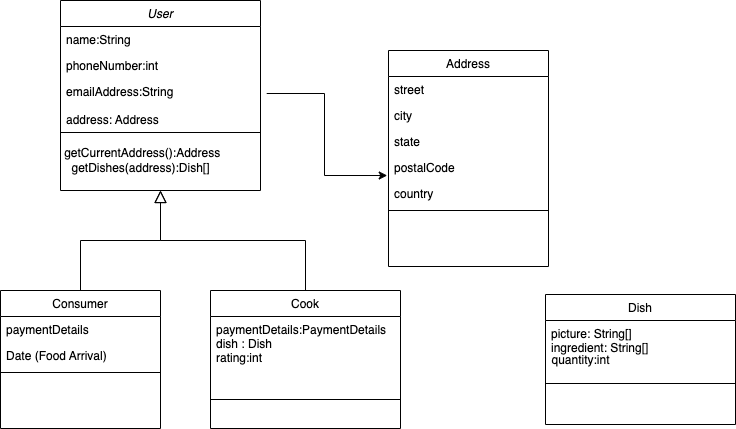

The diagram above was exported from draw.io. Its source (the exported page's mxGraphModel, read from the mxfile embedded in the PNG):
<mxGraphModel dx="1666" dy="826" grid="1" gridSize="10" guides="1" tooltips="1" connect="1" arrows="1" fold="1" page="1" pageScale="1" pageWidth="850" pageHeight="1100" math="0" shadow="0">
  <root>
    <mxCell id="0" />
    <mxCell id="1" parent="0" />
    <mxCell id="6oki6PTrRf-_4jgLiGis-1" value="User" style="swimlane;fontStyle=2;align=center;verticalAlign=top;childLayout=stackLayout;horizontal=1;startSize=26;horizontalStack=0;resizeParent=1;resizeLast=0;collapsible=1;marginBottom=0;rounded=0;shadow=0;strokeWidth=1;" parent="1" vertex="1">
      <mxGeometry x="180" y="70" width="200" height="190" as="geometry">
        <mxRectangle x="230" y="140" width="160" height="26" as="alternateBounds" />
      </mxGeometry>
    </mxCell>
    <mxCell id="6oki6PTrRf-_4jgLiGis-2" value="name:String" style="text;align=left;verticalAlign=top;spacingLeft=4;spacingRight=4;overflow=hidden;rotatable=0;points=[[0,0.5],[1,0.5]];portConstraint=eastwest;" parent="6oki6PTrRf-_4jgLiGis-1" vertex="1">
      <mxGeometry y="26" width="200" height="26" as="geometry" />
    </mxCell>
    <mxCell id="6oki6PTrRf-_4jgLiGis-3" value="phoneNumber:int" style="text;align=left;verticalAlign=top;spacingLeft=4;spacingRight=4;overflow=hidden;rotatable=0;points=[[0,0.5],[1,0.5]];portConstraint=eastwest;rounded=0;shadow=0;html=0;" parent="6oki6PTrRf-_4jgLiGis-1" vertex="1">
      <mxGeometry y="52" width="200" height="26" as="geometry" />
    </mxCell>
    <mxCell id="6oki6PTrRf-_4jgLiGis-4" value="emailAddress:String&#10;&#10;address: Address&#10;&#10;" style="text;align=left;verticalAlign=top;spacingLeft=4;spacingRight=4;overflow=hidden;rotatable=0;points=[[0,0.5],[1,0.5]];portConstraint=eastwest;rounded=0;shadow=0;html=0;" parent="6oki6PTrRf-_4jgLiGis-1" vertex="1">
      <mxGeometry y="78" width="200" height="50" as="geometry" />
    </mxCell>
    <mxCell id="6oki6PTrRf-_4jgLiGis-5" value="" style="line;html=1;strokeWidth=1;align=left;verticalAlign=middle;spacingTop=-1;spacingLeft=3;spacingRight=3;rotatable=0;labelPosition=right;points=[];portConstraint=eastwest;" parent="6oki6PTrRf-_4jgLiGis-1" vertex="1">
      <mxGeometry y="128" width="200" height="8" as="geometry" />
    </mxCell>
    <mxCell id="6oki6PTrRf-_4jgLiGis-7" value="Consumer" style="swimlane;fontStyle=0;align=center;verticalAlign=top;childLayout=stackLayout;horizontal=1;startSize=26;horizontalStack=0;resizeParent=1;resizeLast=0;collapsible=1;marginBottom=0;rounded=0;shadow=0;strokeWidth=1;" parent="1" vertex="1">
      <mxGeometry x="120" y="360" width="160" height="138" as="geometry">
        <mxRectangle x="130" y="380" width="160" height="26" as="alternateBounds" />
      </mxGeometry>
    </mxCell>
    <mxCell id="6oki6PTrRf-_4jgLiGis-9" value="paymentDetails" style="text;align=left;verticalAlign=top;spacingLeft=4;spacingRight=4;overflow=hidden;rotatable=0;points=[[0,0.5],[1,0.5]];portConstraint=eastwest;rounded=0;shadow=0;html=0;" parent="6oki6PTrRf-_4jgLiGis-7" vertex="1">
      <mxGeometry y="26" width="160" height="26" as="geometry" />
    </mxCell>
    <mxCell id="6oki6PTrRf-_4jgLiGis-10" value="Date (Food Arrival)" style="text;align=left;verticalAlign=top;spacingLeft=4;spacingRight=4;overflow=hidden;rotatable=0;points=[[0,0.5],[1,0.5]];portConstraint=eastwest;rounded=0;shadow=0;html=0;" parent="6oki6PTrRf-_4jgLiGis-7" vertex="1">
      <mxGeometry y="52" width="160" height="26" as="geometry" />
    </mxCell>
    <mxCell id="6oki6PTrRf-_4jgLiGis-8" value="" style="line;html=1;strokeWidth=1;align=left;verticalAlign=middle;spacingTop=-1;spacingLeft=3;spacingRight=3;rotatable=0;labelPosition=right;points=[];portConstraint=eastwest;" parent="6oki6PTrRf-_4jgLiGis-7" vertex="1">
      <mxGeometry y="78" width="160" height="8" as="geometry" />
    </mxCell>
    <mxCell id="6oki6PTrRf-_4jgLiGis-11" value="" style="endArrow=block;endSize=10;endFill=0;shadow=0;strokeWidth=1;rounded=0;edgeStyle=elbowEdgeStyle;elbow=vertical;" parent="1" source="6oki6PTrRf-_4jgLiGis-7" target="6oki6PTrRf-_4jgLiGis-1" edge="1">
      <mxGeometry width="160" relative="1" as="geometry">
        <mxPoint x="200" y="203" as="sourcePoint" />
        <mxPoint x="200" y="203" as="targetPoint" />
      </mxGeometry>
    </mxCell>
    <mxCell id="6oki6PTrRf-_4jgLiGis-12" value="Cook" style="swimlane;fontStyle=0;align=center;verticalAlign=top;childLayout=stackLayout;horizontal=1;startSize=26;horizontalStack=0;resizeParent=1;resizeLast=0;collapsible=1;marginBottom=0;rounded=0;shadow=0;strokeWidth=1;" parent="1" vertex="1">
      <mxGeometry x="330" y="360" width="190" height="138" as="geometry">
        <mxRectangle x="340" y="380" width="170" height="26" as="alternateBounds" />
      </mxGeometry>
    </mxCell>
    <mxCell id="6oki6PTrRf-_4jgLiGis-13" value="paymentDetails:PaymentDetails&#10;dish : Dish&#10;rating:int" style="text;align=left;verticalAlign=top;spacingLeft=4;spacingRight=4;overflow=hidden;rotatable=0;points=[[0,0.5],[1,0.5]];portConstraint=eastwest;" parent="6oki6PTrRf-_4jgLiGis-12" vertex="1">
      <mxGeometry y="26" width="190" height="54" as="geometry" />
    </mxCell>
    <mxCell id="6oki6PTrRf-_4jgLiGis-14" value="" style="line;html=1;strokeWidth=1;align=left;verticalAlign=middle;spacingTop=-1;spacingLeft=3;spacingRight=3;rotatable=0;labelPosition=right;points=[];portConstraint=eastwest;" parent="6oki6PTrRf-_4jgLiGis-12" vertex="1">
      <mxGeometry y="80" width="190" height="58" as="geometry" />
    </mxCell>
    <mxCell id="6oki6PTrRf-_4jgLiGis-15" value="" style="endArrow=block;endSize=10;endFill=0;shadow=0;strokeWidth=1;rounded=0;edgeStyle=elbowEdgeStyle;elbow=vertical;" parent="1" source="6oki6PTrRf-_4jgLiGis-12" target="6oki6PTrRf-_4jgLiGis-1" edge="1">
      <mxGeometry width="160" relative="1" as="geometry">
        <mxPoint x="210" y="373" as="sourcePoint" />
        <mxPoint x="310" y="271" as="targetPoint" />
      </mxGeometry>
    </mxCell>
    <mxCell id="6oki6PTrRf-_4jgLiGis-16" value="Address" style="swimlane;fontStyle=0;align=center;verticalAlign=top;childLayout=stackLayout;horizontal=1;startSize=26;horizontalStack=0;resizeParent=1;resizeLast=0;collapsible=1;marginBottom=0;rounded=0;shadow=0;strokeWidth=1;" parent="1" vertex="1">
      <mxGeometry x="508" y="120" width="160" height="216" as="geometry">
        <mxRectangle x="550" y="140" width="160" height="26" as="alternateBounds" />
      </mxGeometry>
    </mxCell>
    <mxCell id="6oki6PTrRf-_4jgLiGis-17" value="street" style="text;align=left;verticalAlign=top;spacingLeft=4;spacingRight=4;overflow=hidden;rotatable=0;points=[[0,0.5],[1,0.5]];portConstraint=eastwest;" parent="6oki6PTrRf-_4jgLiGis-16" vertex="1">
      <mxGeometry y="26" width="160" height="26" as="geometry" />
    </mxCell>
    <mxCell id="6oki6PTrRf-_4jgLiGis-18" value="city" style="text;align=left;verticalAlign=top;spacingLeft=4;spacingRight=4;overflow=hidden;rotatable=0;points=[[0,0.5],[1,0.5]];portConstraint=eastwest;rounded=0;shadow=0;html=0;" parent="6oki6PTrRf-_4jgLiGis-16" vertex="1">
      <mxGeometry y="52" width="160" height="26" as="geometry" />
    </mxCell>
    <mxCell id="6oki6PTrRf-_4jgLiGis-19" value="state" style="text;align=left;verticalAlign=top;spacingLeft=4;spacingRight=4;overflow=hidden;rotatable=0;points=[[0,0.5],[1,0.5]];portConstraint=eastwest;rounded=0;shadow=0;html=0;" parent="6oki6PTrRf-_4jgLiGis-16" vertex="1">
      <mxGeometry y="78" width="160" height="26" as="geometry" />
    </mxCell>
    <mxCell id="6oki6PTrRf-_4jgLiGis-20" value="postalCode" style="text;align=left;verticalAlign=top;spacingLeft=4;spacingRight=4;overflow=hidden;rotatable=0;points=[[0,0.5],[1,0.5]];portConstraint=eastwest;rounded=0;shadow=0;html=0;" parent="6oki6PTrRf-_4jgLiGis-16" vertex="1">
      <mxGeometry y="104" width="160" height="26" as="geometry" />
    </mxCell>
    <mxCell id="6oki6PTrRf-_4jgLiGis-21" value="country" style="text;align=left;verticalAlign=top;spacingLeft=4;spacingRight=4;overflow=hidden;rotatable=0;points=[[0,0.5],[1,0.5]];portConstraint=eastwest;rounded=0;shadow=0;html=0;" parent="6oki6PTrRf-_4jgLiGis-16" vertex="1">
      <mxGeometry y="130" width="160" height="26" as="geometry" />
    </mxCell>
    <mxCell id="6oki6PTrRf-_4jgLiGis-22" value="" style="line;html=1;strokeWidth=1;align=left;verticalAlign=middle;spacingTop=-1;spacingLeft=3;spacingRight=3;rotatable=0;labelPosition=right;points=[];portConstraint=eastwest;" parent="6oki6PTrRf-_4jgLiGis-16" vertex="1">
      <mxGeometry y="156" width="160" height="8" as="geometry" />
    </mxCell>
    <mxCell id="6oki6PTrRf-_4jgLiGis-23" style="edgeStyle=orthogonalEdgeStyle;rounded=0;orthogonalLoop=1;jettySize=auto;html=1;entryX=-0.008;entryY=0.808;entryDx=0;entryDy=0;entryPerimeter=0;exitX=1.031;exitY=0.3;exitDx=0;exitDy=0;exitPerimeter=0;" parent="1" source="6oki6PTrRf-_4jgLiGis-4" target="6oki6PTrRf-_4jgLiGis-20" edge="1">
      <mxGeometry relative="1" as="geometry">
        <mxPoint x="380" y="245.00800000000004" as="sourcePoint" />
      </mxGeometry>
    </mxCell>
    <mxCell id="6oki6PTrRf-_4jgLiGis-24" value="Dish" style="swimlane;fontStyle=0;align=center;verticalAlign=top;childLayout=stackLayout;horizontal=1;startSize=26;horizontalStack=0;resizeParent=1;resizeLast=0;collapsible=1;marginBottom=0;rounded=0;shadow=0;strokeWidth=1;" parent="1" vertex="1">
      <mxGeometry x="665" y="364" width="190" height="130" as="geometry">
        <mxRectangle x="340" y="380" width="170" height="26" as="alternateBounds" />
      </mxGeometry>
    </mxCell>
    <mxCell id="6oki6PTrRf-_4jgLiGis-25" value="picture: String[]&#10;ingredient: String[]" style="text;align=left;verticalAlign=top;spacingLeft=4;spacingRight=4;overflow=hidden;rotatable=0;points=[[0,0.5],[1,0.5]];portConstraint=eastwest;" parent="6oki6PTrRf-_4jgLiGis-24" vertex="1">
      <mxGeometry y="26" width="190" height="34" as="geometry" />
    </mxCell>
    <mxCell id="6oki6PTrRf-_4jgLiGis-26" value="" style="line;html=1;strokeWidth=1;align=left;verticalAlign=middle;spacingTop=-1;spacingLeft=3;spacingRight=3;rotatable=0;labelPosition=right;points=[];portConstraint=eastwest;" parent="6oki6PTrRf-_4jgLiGis-24" vertex="1">
      <mxGeometry y="60" width="190" height="58" as="geometry" />
    </mxCell>
    <mxCell id="6oki6PTrRf-_4jgLiGis-27" value="quantity:int" style="text;html=1;align=center;verticalAlign=middle;resizable=0;points=[];autosize=1;strokeColor=none;fillColor=none;" parent="1" vertex="1">
      <mxGeometry x="665" y="420" width="70" height="20" as="geometry" />
    </mxCell>
    <mxCell id="6oki6PTrRf-_4jgLiGis-28" value="&lt;span style=&quot;white-space: pre&quot;&gt; &lt;/span&gt;getCurrentAddress():Address&lt;br&gt;getDishes(address):Dish[]&lt;br&gt;" style="text;html=1;align=center;verticalAlign=middle;resizable=0;points=[];autosize=1;strokeColor=none;fillColor=none;" parent="1" vertex="1">
      <mxGeometry x="160" y="215" width="200" height="30" as="geometry" />
    </mxCell>
  </root>
</mxGraphModel>